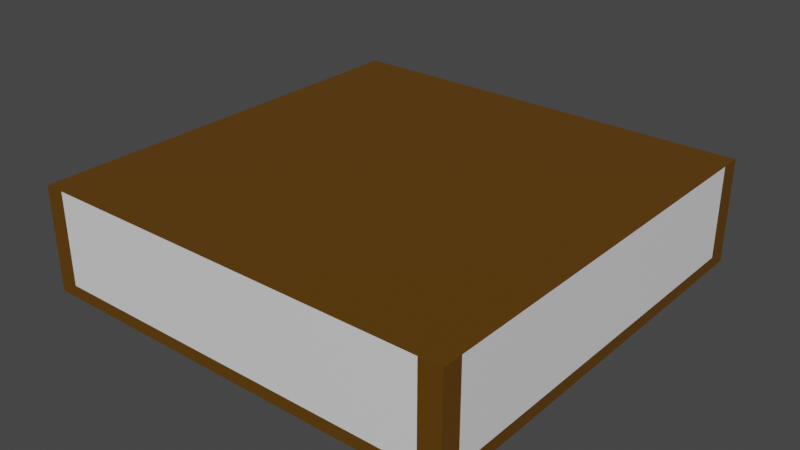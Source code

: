 # Source: lampu_wc.blend  (saved by Blender 2.80.75; exported with 4.5.12 LTS)
import bpy
from mathutils import Matrix  # noqa: F401  (used for matrix-valued properties, if any)

bpy.ops.wm.read_factory_settings(use_empty=True)
scene = bpy.context.scene
scene.name = 'Scene'

# ---- collections
col_collection = bpy.data.collections.new('Collection'); scene.collection.children.link(col_collection)

# ---- materials (node trees are filled in below, after node groups)
mat_frame = bpy.data.materials.new('frame')
mat_frame.use_transparent_shadow = False
mat_lampu = bpy.data.materials.new('lampu')
mat_lampu.use_transparent_shadow = False

# ---- material node trees
mat_frame.use_nodes = True; mat_frame.node_tree.nodes.clear()
_N = mat_frame.node_tree.nodes; _L = mat_frame.node_tree.links
n0 = _N.new('ShaderNodeOutputMaterial'); n0.name = 'Material Output'; n0.location = (300, 300)
n1 = _N.new('ShaderNodeBsdfPrincipled'); n1.name = 'Principled BSDF'; n1.location = (10, 300)
n1.distribution = 'GGX'
n1.subsurface_method = 'BURLEY'
n1.inputs[0].default_value = (0.1156, 0.04868, 0.0, 1.0)
n1.inputs[3].default_value = 1.45
n1.inputs[27].default_value = (0.0, 0.0, 0.0, 1.0)
n1.inputs[28].default_value = 1.0
_L.new(n1.outputs[0], n0.inputs[0])
n0.is_active_output = True
mat_lampu.use_nodes = True; mat_lampu.node_tree.nodes.clear()
_N = mat_lampu.node_tree.nodes; _L = mat_lampu.node_tree.links
n0 = _N.new('ShaderNodeOutputMaterial'); n0.name = 'Material Output'; n0.location = (300, 300)
n1 = _N.new('ShaderNodeBsdfPrincipled'); n1.name = 'Principled BSDF'; n1.location = (10, 300)
n1.distribution = 'GGX'
n1.subsurface_method = 'BURLEY'
n1.inputs[3].default_value = 1.45
n1.inputs[27].default_value = (0.0, 0.0, 0.0, 1.0)
n1.inputs[28].default_value = 1.0
_L.new(n1.outputs[0], n0.inputs[0])
n0.is_active_output = True

# ---- world
world_world = bpy.data.worlds.new('World'); scene.world = world_world
world_world.use_nodes = True; world_world.node_tree.nodes.clear()
_N = world_world.node_tree.nodes; _L = world_world.node_tree.links
n0 = _N.new('ShaderNodeOutputWorld'); n0.name = 'World Output'; n0.location = (300, 300)
n1 = _N.new('ShaderNodeBackground'); n1.name = 'Background'; n1.location = (10, 300)
n1.inputs[0].default_value = (0.05088, 0.05088, 0.05088, 1.0)
_L.new(n1.outputs[0], n0.inputs[0])
n0.is_active_output = True
world_world.color = (0.05088, 0.05088, 0.05088)
world_world.use_sun_shadow = False
world_world.sun_shadow_jitter_overblur = 0.0

# ---- meshes
me_cube_001 = bpy.data.meshes.new('Cube.001')
me_cube_001.from_pydata([(-1.0, -1.0, -1.0), (-1.0, -1.0, 1.0), (-1.0, 1.0, -1.0), (-1.0, 1.0, 1.0), (1.0, -1.0, -1.0), (1.0, -1.0, 1.0), (1.0, 1.0, -1.0), (1.0, 1.0, 1.0), (-1.0, 0.9003, -1.0), (-1.0, 0.9003, 1.0), (1.0, 0.9003, -1.0), (1.0, 0.9003, 1.0), (0.9009, 1.0, -1.0), (0.9009, 1.0, 1.0), (0.9009, -1.0, -1.0), (0.9009, -1.0, 1.0), (0.9009, 0.9003, 1.0), (0.9009, 0.9003, -1.0), (-0.9061, 1.0, -1.0), (-0.9061, -1.0, 1.0), (-0.9061, 0.9003, -1.0), (-0.9061, 1.0, 1.0), (-0.9061, -1.0, -1.0), (-0.9061, 0.9003, 1.0), (-1.0, -0.9068, -1.0), (1.0, -0.9068, 1.0), (-1.0, -0.9068, 1.0), (1.0, -0.9068, -1.0), (0.9009, -0.9068, 1.0), (0.9009, -0.9068, -1.0), (-0.9061, -0.9068, -1.0), (-0.9061, -0.9068, 1.0), (-1.0, -1.0, -0.7611), (-1.0, 1.0, -0.7611), (1.0, 1.0, -0.7611), (1.0, -1.0, -0.7611), (1.0, 0.9003, -0.7611), (-1.0, 0.9003, -0.7611), (0.9009, -1.0, -0.7611), (0.9009, 1.0, -0.7611), (-0.9061, 1.0, -0.7611), (-0.9061, -1.0, -0.7611), (-1.0, -0.9068, -0.7611), (1.0, -0.9068, -0.7611)], [], [(37, 9, 3, 33), (39, 13, 7, 34), (43, 25, 5, 35), (41, 19, 1, 32), (29, 27, 4, 14), (31, 26, 1, 19), (21, 3, 9, 23), (12, 6, 10, 17), (34, 7, 11, 36), (42, 26, 9, 37), (18, 12, 17, 20), (7, 13, 16, 11), (25, 28, 15, 5), (30, 29, 14, 22), (35, 5, 15, 38), (40, 21, 13, 39), (33, 3, 21, 40), (24, 30, 22, 0), (2, 18, 20, 8), (13, 21, 23, 16), (28, 31, 19, 15), (38, 15, 19, 41), (16, 23, 31, 28), (8, 20, 30, 24), (20, 17, 29, 30), (11, 16, 28, 25), (32, 1, 26, 42), (23, 9, 26, 31), (17, 10, 27, 29), (36, 11, 25, 43), (10, 36, 43, 27), (0, 32, 42, 24), (14, 38, 41, 22), (2, 33, 40, 18), (18, 40, 39, 12), (4, 35, 38, 14), (24, 42, 37, 8), (6, 34, 36, 10), (22, 41, 32, 0), (27, 43, 35, 4), (12, 39, 34, 6), (8, 37, 33, 2)])
me_cube_001.polygons.foreach_set('material_index', [0, 0, 0, 0, 0, 0, 0, 0, 0, 1, 0, 0, 0, 0, 0, 1, 0, 0, 0, 0, 0, 1, 0, 0, 1, 0, 0, 0, 0, 1, 0, 0, 0, 0, 0, 0, 0, 0, 0, 0, 0, 0])
_uv = me_cube_001.uv_layers.new(name='UVMap')
_uv.uv.foreach_set('vector', [0.4049, 0.2375, 0.625, 0.2375, 0.625, 0.25, 0.4049, 0.25, 0.4049, 0.4876, 0.625, 0.4876, 0.625, 0.5, 0.4049, 0.5, 0.4049, 0.7384, 0.625, 0.7384, 0.625, 0.75, 0.4049, 0.75, 0.4049, 0.9883, 0.625, 0.9883, 0.625, 1.0, 0.4049, 1.0, 0.3626, 0.7384, 0.375, 0.7384, 0.375, 0.75, 0.3626, 0.75, 0.8633, 0.7384, 0.875, 0.7384, 0.875, 0.75, 0.8633, 0.75, 0.8633, 0.5, 0.875, 0.5, 0.875, 0.5125, 0.8633, 0.5125, 0.3626, 0.5, 0.375, 0.5, 0.375, 0.5125, 0.3626, 0.5125, 0.4049, 0.5, 0.625, 0.5, 0.625, 0.5125, 0.4049, 0.5125, 0.4049, 0.01165, 0.625, 0.01165, 0.625, 0.2375, 0.4049, 0.2375, 0.1367, 0.5, 0.3626, 0.5, 0.3626, 0.5125, 0.1367, 0.5125, 0.625, 0.5, 0.6374, 0.5, 0.6374, 0.5125, 0.625, 0.5125, 0.625, 0.7384, 0.6374, 0.7384, 0.6374, 0.75, 0.625, 0.75, 0.1367, 0.7384, 0.3626, 0.7384, 0.3626, 0.75, 0.1367, 0.75, 0.4049, 0.75, 0.625, 0.75, 0.625, 0.7624, 0.4049, 0.7624, 0.4049, 0.2617, 0.625, 0.2617, 0.625, 0.4876, 0.4049, 0.4876, 0.4049, 0.25, 0.625, 0.25, 0.625, 0.2617, 0.4049, 0.2617, 0.125, 0.7384, 0.1367, 0.7384, 0.1367, 0.75, 0.125, 0.75, 0.125, 0.5, 0.1367, 0.5, 0.1367, 0.5125, 0.125, 0.5125, 0.6374, 0.5, 0.8633, 0.5, 0.8633, 0.5125, 0.6374, 0.5125, 0.6374, 0.7384, 0.8633, 0.7384, 0.8633, 0.75, 0.6374, 0.75, 0.4049, 0.7624, 0.625, 0.7624, 0.625, 0.9883, 0.4049, 0.9883, 0.6374, 0.5125, 0.8633, 0.5125, 0.8633, 0.7384, 0.6374, 0.7384, 0.125, 0.5125, 0.1367, 0.5125, 0.1367, 0.7384, 0.125, 0.7384, 0.1367, 0.5125, 0.3626, 0.5125, 0.3626, 0.7384, 0.1367, 0.7384, 0.625, 0.5125, 0.6374, 0.5125, 0.6374, 0.7384, 0.625, 0.7384, 0.4049, 0.0, 0.625, 0.0, 0.625, 0.01165, 0.4049, 0.01165, 0.8633, 0.5125, 0.875, 0.5125, 0.875, 0.7384, 0.8633, 0.7384, 0.3626, 0.5125, 0.375, 0.5125, 0.375, 0.7384, 0.3626, 0.7384, 0.4049, 0.5125, 0.625, 0.5125, 0.625, 0.7384, 0.4049, 0.7384, 0.375, 0.5125, 0.4049, 0.5125, 0.4049, 0.7384, 0.375, 0.7384, 0.375, 0.0, 0.4049, 0.0, 0.4049, 0.01165, 0.375, 0.01165, 0.375, 0.7624, 0.4049, 0.7624, 0.4049, 0.9883, 0.375, 0.9883, 0.375, 0.25, 0.4049, 0.25, 0.4049, 0.2617, 0.375, 0.2617, 0.375, 0.2617, 0.4049, 0.2617, 0.4049, 0.4876, 0.375, 0.4876, 0.375, 0.75, 0.4049, 0.75, 0.4049, 0.7624, 0.375, 0.7624, 0.375, 0.01165, 0.4049, 0.01165, 0.4049, 0.2375, 0.375, 0.2375, 0.375, 0.5, 0.4049, 0.5, 0.4049, 0.5125, 0.375, 0.5125, 0.375, 0.9883, 0.4049, 0.9883, 0.4049, 1.0, 0.375, 1.0, 0.375, 0.7384, 0.4049, 0.7384, 0.4049, 0.75, 0.375, 0.75, 0.375, 0.4876, 0.4049, 0.4876, 0.4049, 0.5, 0.375, 0.5, 0.375, 0.2375, 0.4049, 0.2375, 0.4049, 0.25, 0.375, 0.25])
me_cube_001.materials.append(mat_frame)
me_cube_001.materials.append(mat_lampu)
me_cube_001.use_remesh_preserve_volume = False
me_cube_001.use_remesh_preserve_attributes = False
me_cube_001.use_mirror_vertex_groups = False
me_cube_001.update()

# ---- objects
ob_cube = bpy.data.objects.new('Cube', me_cube_001)

# ---- transforms, parenting, visibility, modifiers, constraints
ob_cube.location = (0.9863, 1.492, 2.446)
ob_cube.scale = (0.2907, 0.2907, 0.07082)
ob_cube.lineart.crease_threshold = 0.0

# ---- collection membership
col_collection.objects.link(ob_cube)

# ---- scene / render settings (as saved in the file)
scene.frame_start = 1; scene.frame_end = 250; scene.frame_set(1)
scene.render.engine = 'BLENDER_EEVEE_NEXT'
scene.cycles.use_denoising = False
scene.cycles.samples = 128
scene.cycles.sampling_pattern = 'TABULATED_SOBOL'
scene.cycles.use_adaptive_sampling = False
scene.cycles.use_light_tree = False
scene.view_settings.view_transform = 'Filmic'
bpy.context.view_layer.update()

# ---- added for rendering (the .blend has no active camera and no usable light): camera, sun
cam_auto = bpy.data.cameras.new('AutoCamera')
cam_auto.lens = 50.0
cam_auto.sensor_width = 36.0
cam_auto.clip_end = 1000.0
ob_auto_camera = bpy.data.objects.new('AutoCamera', cam_auto)
scene.collection.objects.link(ob_auto_camera)
ob_auto_camera.location = (1.7583, 0.56525, 3.06354)
ob_auto_camera.rotation_euler = (1.09748, -7.21219e-08, 0.694738)
scene.camera = ob_auto_camera
light_auto_sun = bpy.data.lights.new('AutoSun', 'SUN')
light_auto_sun.energy = 3.0
light_auto_sun.angle = 0.0523599
ob_auto_sun = bpy.data.objects.new('AutoSun', light_auto_sun)
scene.collection.objects.link(ob_auto_sun)
ob_auto_sun.rotation_euler = (0.872665, 0.174533, 0.523599)
bpy.context.view_layer.update()
